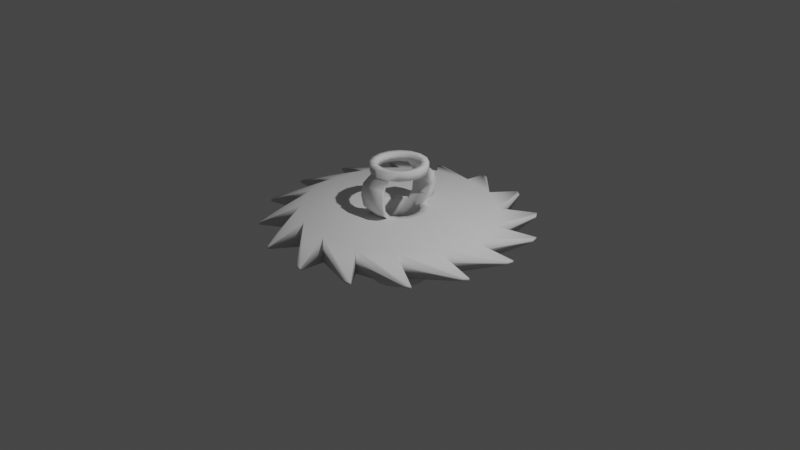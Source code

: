 # Source: Saw.blend  (saved by Blender 2.81.16; exported with 4.5.12 LTS)
import bpy
from mathutils import Matrix  # noqa: F401  (used for matrix-valued properties, if any)

bpy.ops.wm.read_factory_settings(use_empty=True)
scene = bpy.context.scene
scene.name = 'Scene'

# ---- collections
col_collection = bpy.data.collections.new('Collection'); scene.collection.children.link(col_collection)

# ---- world
world_world = bpy.data.worlds.new('World'); scene.world = world_world
world_world.use_nodes = True; world_world.node_tree.nodes.clear()
_N = world_world.node_tree.nodes; _L = world_world.node_tree.links
n0 = _N.new('ShaderNodeOutputWorld'); n0.name = 'World Output'; n0.location = (300, 300)
n1 = _N.new('ShaderNodeBackground'); n1.name = 'Background'; n1.location = (10, 300)
n1.inputs[0].default_value = (0.05088, 0.05088, 0.05088, 1.0)
_L.new(n1.outputs[0], n0.inputs[0])
n0.is_active_output = True
world_world.color = (0.05088, 0.05088, 0.05088)
world_world.use_sun_shadow = False
world_world.sun_shadow_jitter_overblur = 0.0

# ---- cameras
cam_camera = bpy.data.cameras.new('Camera')
cam_camera.clip_end = 100.0
cam_camera.ortho_scale = 7.314

# ---- lights
light_light = bpy.data.lights.new('Light', 'POINT')
light_light.transmission_factor = 0.0
light_light.energy = 1000.0
light_light.shadow_soft_size = 0.1
light_light.shadow_maximum_resolution = 0.006
light_light.use_absolute_resolution = True

# ---- meshes
me_cylinder = bpy.data.meshes.new('Cylinder')
me_cylinder.from_pydata([(-1.415e-07, 0.2237, 0.1307), (0.08559, 0.2066, 0.1307), (0.1581, 0.1581, 0.1307), (0.2066, 0.08559, 0.1307), (0.2237, -4.961e-08, 0.1307), (0.2066, -0.08559, 0.1307), (0.1581, -0.1581, 0.1307), (0.08559, -0.2066, 0.1307), (2.715e-08, -0.2237, 0.1307), (-0.08559, -0.2066, 0.1307), (-0.1581, -0.1581, 0.1307), (-0.2066, -0.08559, 0.1307), (-0.2237, -3.526e-08, 0.1307), (-0.2066, 0.08559, 0.1307), (-0.1581, 0.1581, 0.1307), (-0.08559, 0.2066, 0.1307), (-0.1513, 1.403, 0.01228), (-0.07947, 1.389, 0.01228), (0.3971, 1.354, 0.01228), (0.458, 1.313, 0.01228), (0.8851, 1.099, 0.01228), (0.9258, 1.038, 0.01228), (1.238, 0.6767, 0.01228), (1.253, 0.6049, 0.01228), (1.403, 0.1513, 0.01228), (1.389, 0.07947, 0.01228), (1.354, -0.3971, 0.01228), (1.313, -0.458, 0.01228), (1.099, -0.8851, 0.01228), (1.038, -0.9258, 0.01228), (0.6767, -1.238, 0.01228), (0.6049, -1.253, 0.01228), (0.1513, -1.403, 0.01228), (0.07947, -1.389, 0.01228), (-0.3971, -1.354, 0.01228), (-0.458, -1.313, 0.01228), (-0.8851, -1.099, 0.01228), (-0.9258, -1.038, 0.01228), (-1.238, -0.6767, 0.01228), (-1.253, -0.6049, 0.01228), (-1.403, -0.1513, 0.01228), (-1.389, -0.07947, 0.01228), (-1.354, 0.3971, 0.01228), (-1.313, 0.458, 0.01228), (-1.099, 0.8851, 0.01228), (-1.038, 0.9258, 0.01228), (-0.6767, 1.238, 0.01228), (-0.6049, 1.253, 0.01228), (0.3827, 0.9239, 0.1307), (0.0, 1.0, 0.1307), (0.7071, 0.7071, 0.1307), (0.9239, 0.3827, 0.1307), (1.0, -4.371e-08, 0.1307), (0.9239, -0.3827, 0.1307), (0.7071, -0.7071, 0.1307), (0.3827, -0.9239, 0.1307), (1.51e-07, -1.0, 0.1307), (-0.3827, -0.9239, 0.1307), (-0.7071, -0.7071, 0.1307), (-0.9239, -0.3827, 0.1307), (-1.0, 1.192e-08, 0.1307), (-0.9239, 0.3827, 0.1307), (-0.7071, 0.7071, 0.1307), (-0.3827, 0.9239, 0.1307), (-1.282e-07, 0.2971, 0.1307), (0.1137, 0.2745, 0.1307), (0.2101, 0.2101, 0.1307), (0.2745, 0.1137, 0.1307), (0.2971, -4.905e-08, 0.1307), (0.2745, -0.1137, 0.1307), (0.2101, -0.2101, 0.1307), (0.1137, -0.2745, 0.1307), (3.886e-08, -0.2971, 0.1307), (-0.1137, -0.2745, 0.1307), (-0.2101, -0.2101, 0.1307), (-0.2745, -0.1137, 0.1307), (-0.2971, -3.079e-08, 0.1307), (-0.2745, 0.1137, 0.1307), (-0.2101, 0.2101, 0.1307), (-0.1137, 0.2745, 0.1307), (0.08559, 0.2066, 0.6291), (-1.458e-07, 0.2237, 0.6291), (0.1581, 0.1581, 0.6291), (0.2066, 0.08559, 0.6291), (0.2237, -4.961e-08, 0.6291), (0.2066, -0.08559, 0.6291), (0.1581, -0.1581, 0.6291), (0.08559, -0.2066, 0.6291), (2.286e-08, -0.2237, 0.6291), (-0.08559, -0.2066, 0.6291), (-0.1581, -0.1581, 0.6291), (-0.2066, -0.08559, 0.6291), (-0.2237, -3.526e-08, 0.6291), (-0.2066, 0.08559, 0.6291), (-0.1581, 0.1581, 0.6291), (-0.08559, 0.2066, 0.6291), (-1.324e-07, 0.2971, 0.6291), (0.1137, 0.2745, 0.6291), (0.2101, 0.2101, 0.6291), (0.2745, 0.1137, 0.6291), (0.2971, -4.905e-08, 0.6291), (0.2745, -0.1137, 0.6291), (0.2101, -0.2101, 0.6291), (0.1137, -0.2745, 0.6291), (3.458e-08, -0.2971, 0.6291), (-0.1137, -0.2745, 0.6291), (-0.2101, -0.2101, 0.6291), (-0.2745, -0.1137, 0.6291), (-0.2971, -3.079e-08, 0.6291), (-0.2745, 0.1137, 0.6291), (-0.2101, 0.2101, 0.6291), (-0.1137, 0.2745, 0.6291), (-0.2745, 0.1137, 0.5413), (-0.2101, 0.2101, 0.5413), (0.1137, 0.2745, 0.5413), (-1.316e-07, 0.2971, 0.5413), (-0.1137, 0.2745, 0.5413), (0.2101, 0.2101, 0.5413), (0.2971, -4.905e-08, 0.5413), (0.2745, 0.1137, 0.5413), (-0.2971, -3.079e-08, 0.5413), (-0.2745, -0.1137, 0.5413), (-0.2101, -0.2101, 0.5413), (-0.1137, -0.2745, 0.5413), (3.541e-08, -0.2971, 0.5413), (0.1137, -0.2745, 0.5413), (0.2101, -0.2101, 0.5413), (0.2745, -0.1137, 0.5413), (2.382e-08, -0.2237, 0.5413), (-1.449e-07, 0.2237, 0.5413), (0.08559, 0.2066, 0.5413), (-0.1581, 0.1581, 0.5413), (0.1581, -0.1581, 0.5413), (0.08559, -0.2066, 0.5413), (-0.2237, -3.526e-08, 0.5413), (-0.2066, 0.08559, 0.5413), (-0.08559, 0.2066, 0.5413), (0.1581, 0.1581, 0.5413), (-0.08559, -0.2066, 0.5413), (0.2066, 0.08559, 0.5413), (-0.1581, -0.1581, 0.5413), (0.2237, -4.961e-08, 0.5413), (-0.2066, -0.08559, 0.5413), (0.2066, -0.08559, 0.5413), (-1.865e-07, 0.3, 0.4537), (-2.014e-07, 0.3237, 0.3308), (-1.844e-07, 0.3, 0.2124), (-1.698e-07, 0.3734, 0.4626), (-1.835e-07, 0.3971, 0.3367), (-1.677e-07, 0.3734, 0.2153), (0.1427, 0.3508, 0.2153), (0.1528, 0.3745, 0.3367), (0.1427, 0.3508, 0.4626), (-0.1427, 0.3508, 0.2153), (-0.1528, 0.3745, 0.3367), (-0.1427, 0.3508, 0.4626), (0.1074, 0.2829, 0.2124), (0.115, 0.3066, 0.3308), (0.1074, 0.2829, 0.4537), (-0.1074, 0.2829, 0.2124), (-0.115, 0.3066, 0.3308), (-0.1074, 0.2829, 0.4537), (-0.1427, -0.3529, 0.2153), (-0.1528, -0.3745, 0.3367), (-0.1427, -0.3529, 0.4626), (4.199e-08, -0.3755, 0.2153), (4.094e-08, -0.3971, 0.3367), (3.983e-08, -0.3755, 0.4626), (0.1427, -0.3529, 0.2153), (0.1528, -0.3745, 0.3367), (0.1427, -0.3529, 0.4626), (2.733e-08, -0.3021, 0.2124), (2.528e-08, -0.3237, 0.3308), (2.524e-08, -0.3021, 0.4537), (0.1074, -0.2851, 0.2124), (0.115, -0.3066, 0.3308), (0.1074, -0.2851, 0.4537), (-0.1074, -0.2851, 0.2124), (-0.115, -0.3066, 0.3308), (-0.1074, -0.2851, 0.4537), (0.0, 1.0, 0.0), (0.3827, 0.9239, 0.0), (0.7071, 0.7071, 0.0), (0.9239, 0.3827, 0.0), (1.0, -4.371e-08, 0.0), (0.9239, -0.3827, 0.0), (0.7071, -0.7071, 0.0), (0.3827, -0.9239, 0.0), (1.51e-07, -1.0, 0.0), (-0.3827, -0.9239, 0.0), (-0.7071, -0.7071, 0.0), (-0.9239, -0.3827, 0.0), (-1.0, 1.192e-08, 0.0), (-0.9239, 0.3827, 0.0), (-0.7071, 0.7071, 0.0), (-0.3827, 0.9239, 0.0), (-0.1513, 1.403, 0.0), (-0.07947, 1.389, 0.0), (0.3971, 1.354, 0.0), (0.458, 1.313, 0.0), (0.8851, 1.099, 0.0), (0.9258, 1.038, 0.0), (1.238, 0.6767, 0.0), (1.253, 0.6049, 0.0), (1.403, 0.1513, 0.0), (1.389, 0.07947, 0.0), (1.354, -0.3971, 0.0), (1.313, -0.458, 0.0), (1.099, -0.8851, 0.0), (1.038, -0.9258, 0.0), (0.6767, -1.238, 0.0), (0.6049, -1.253, 0.0), (0.1513, -1.403, 0.0), (0.07947, -1.389, 0.0), (-0.3971, -1.354, 0.0), (-0.458, -1.313, 0.0), (-0.8851, -1.099, 0.0), (-0.9258, -1.038, 0.0), (-1.238, -0.6767, 0.0), (-1.253, -0.6049, 0.0), (-1.403, -0.1513, 0.0), (-1.389, -0.07947, 0.0), (-1.354, 0.3971, 0.0), (-1.313, 0.458, 0.0), (-1.099, 0.8851, 0.0), (-1.038, 0.9258, 0.0), (-0.6767, 1.238, 0.0), (-0.6049, 1.253, 0.0), (-1.415e-07, 0.2237, 0.0), (0.08559, 0.2066, 0.0), (0.1581, 0.1581, 0.0), (0.2066, 0.08559, 0.0), (0.2237, -4.961e-08, 0.0), (0.2066, -0.08559, 0.0), (0.1581, -0.1581, 0.0), (0.08559, -0.2066, 0.0), (2.715e-08, -0.2237, 0.0), (-0.08559, -0.2066, 0.0), (-0.1581, -0.1581, 0.0), (-0.2066, -0.08559, 0.0), (-0.2237, -3.526e-08, 0.0), (-0.2066, 0.08559, 0.0), (-0.1581, 0.1581, 0.0), (-0.08559, 0.2066, 0.0), (0.122, 0.2946, 0.1307), (0.2255, 0.2255, 0.1307), (0.2946, 0.122, 0.1307), (0.3189, -4.889e-08, 0.1307), (0.2946, -0.122, 0.1307), (0.2255, -0.2255, 0.1307), (0.122, -0.2946, 0.1307), (4.234e-08, -0.3189, 0.1307), (-0.122, -0.2946, 0.1307), (-0.2255, -0.2255, 0.1307), (-0.2946, -0.122, 0.1307), (-0.3189, -2.947e-08, 0.1307), (-0.2946, 0.122, 0.1307), (-0.2255, 0.2255, 0.1307), (-0.122, 0.2946, 0.1307), (-1.242e-07, 0.3189, 0.1307)], [], [(63, 46, 226, 195), (196, 16, 17, 197), (48, 17, 16, 49), (181, 197, 17, 48), (198, 18, 19, 199), (50, 19, 18, 48), (182, 199, 19, 50), (200, 20, 21, 201), (51, 21, 20, 50), (183, 201, 21, 51), (202, 22, 23, 203), (52, 23, 22, 51), (184, 203, 23, 52), (204, 24, 25, 205), (53, 25, 24, 52), (185, 205, 25, 53), (206, 26, 27, 207), (54, 27, 26, 53), (186, 207, 27, 54), (208, 28, 29, 209), (55, 29, 28, 54), (187, 209, 29, 55), (210, 30, 31, 211), (56, 31, 30, 55), (188, 211, 31, 56), (212, 32, 33, 213), (57, 33, 32, 56), (189, 213, 33, 57), (214, 34, 35, 215), (58, 35, 34, 57), (190, 215, 35, 58), (216, 36, 37, 217), (59, 37, 36, 58), (191, 217, 37, 59), (218, 38, 39, 219), (60, 39, 38, 59), (192, 219, 39, 60), (220, 40, 41, 221), (61, 41, 40, 60), (193, 221, 41, 61), (222, 42, 43, 223), (62, 43, 42, 61), (194, 223, 43, 62), (224, 44, 45, 225), (63, 45, 44, 62), (195, 225, 45, 63), (226, 46, 47, 227), (49, 47, 46, 63), (180, 227, 47, 49), (259, 244, 48, 49), (244, 245, 50, 48), (245, 246, 51, 50), (246, 247, 52, 51), (247, 248, 53, 52), (248, 249, 54, 53), (249, 250, 55, 54), (250, 251, 56, 55), (251, 252, 57, 56), (252, 253, 58, 57), (253, 254, 59, 58), (254, 255, 60, 59), (255, 256, 61, 60), (256, 257, 62, 61), (257, 258, 63, 62), (258, 259, 49, 63), (120, 121, 107, 108), (130, 137, 82, 80), (112, 120, 108, 109), (131, 136, 95, 94), (133, 128, 88, 87), (113, 112, 109, 110), (114, 115, 96, 97), (129, 130, 80, 81), (116, 113, 110, 111), (135, 131, 94, 93), (117, 114, 97, 98), (132, 133, 87, 86), (115, 116, 111, 96), (119, 117, 98, 99), (134, 135, 93, 92), (118, 119, 99, 100), (95, 81, 96, 111), (94, 95, 111, 110), (93, 94, 110, 109), (92, 93, 109, 108), (91, 92, 108, 107), (90, 91, 107, 106), (89, 90, 106, 105), (88, 89, 105, 104), (87, 88, 104, 103), (86, 87, 103, 102), (85, 86, 102, 101), (84, 85, 101, 100), (83, 84, 100, 99), (82, 83, 99, 98), (80, 82, 98, 97), (81, 80, 97, 96), (128, 138, 89, 88), (136, 129, 81, 95), (121, 122, 106, 107), (137, 139, 83, 82), (122, 123, 105, 106), (138, 140, 90, 89), (123, 124, 104, 105), (139, 141, 84, 83), (124, 125, 103, 104), (140, 142, 91, 90), (125, 126, 102, 103), (141, 143, 85, 84), (126, 127, 101, 102), (142, 134, 92, 91), (127, 118, 100, 101), (143, 132, 86, 85), (167, 170, 125, 124), (164, 167, 124, 123), (147, 155, 116, 115), (152, 147, 115, 114), (13, 14, 78, 77), (14, 15, 79, 78), (114, 117, 137, 130), (117, 119, 139, 137), (119, 118, 141, 139), (143, 141, 118, 127), (143, 127, 126, 132), (161, 144, 129, 136), (173, 179, 138, 128), (132, 126, 125, 133), (162, 177, 9, 73), (153, 79, 15, 159), (144, 158, 130, 129), (176, 173, 128, 133), (150, 156, 1, 65), (168, 71, 7, 174), (12, 13, 77, 76), (11, 12, 76, 75), (10, 11, 75, 74), (9, 10, 74, 73), (6, 7, 71, 70), (5, 6, 70, 69), (4, 5, 69, 68), (3, 4, 68, 67), (2, 3, 67, 66), (1, 2, 66, 65), (113, 116, 136, 131), (112, 113, 131, 135), (120, 112, 135, 134), (121, 120, 134, 142), (122, 121, 142, 140), (123, 122, 140, 138), (114, 130, 158, 152), (152, 158, 157, 151), (151, 157, 156, 150), (0, 1, 156, 146), (146, 156, 157, 145), (145, 157, 158, 144), (116, 155, 161, 136), (155, 154, 160, 161), (154, 153, 159, 160), (15, 0, 146, 159), (159, 146, 145, 160), (160, 145, 144, 161), (65, 64, 149, 150), (150, 149, 148, 151), (151, 148, 147, 152), (64, 79, 153, 149), (149, 153, 154, 148), (148, 154, 155, 147), (125, 170, 176, 133), (170, 169, 175, 176), (169, 168, 174, 175), (7, 8, 171, 174), (174, 171, 172, 175), (175, 172, 173, 176), (123, 138, 179, 164), (164, 179, 178, 163), (163, 178, 177, 162), (8, 9, 177, 171), (171, 177, 178, 172), (172, 178, 179, 173), (73, 72, 165, 162), (162, 165, 166, 163), (163, 166, 167, 164), (72, 71, 168, 165), (165, 168, 169, 166), (166, 169, 170, 167), (62, 44, 224, 194), (61, 42, 222, 193), (60, 40, 220, 192), (59, 38, 218, 191), (58, 36, 216, 190), (57, 34, 214, 189), (56, 32, 212, 188), (55, 30, 210, 187), (54, 28, 208, 186), (53, 26, 206, 185), (52, 24, 204, 184), (51, 22, 202, 183), (50, 20, 200, 182), (48, 18, 198, 181), (49, 16, 196, 180), (9, 8, 236, 237), (2, 1, 229, 230), (10, 9, 237, 238), (3, 2, 230, 231), (11, 10, 238, 239), (4, 3, 231, 232), (12, 11, 239, 240), (5, 4, 232, 233), (13, 12, 240, 241), (6, 5, 233, 234), (14, 13, 241, 242), (7, 6, 234, 235), (15, 14, 242, 243), (8, 7, 235, 236), (1, 0, 228, 229), (0, 15, 243, 228), (79, 64, 259, 258), (78, 79, 258, 257), (77, 78, 257, 256), (76, 77, 256, 255), (75, 76, 255, 254), (74, 75, 254, 253), (73, 74, 253, 252), (72, 73, 252, 251), (71, 72, 251, 250), (70, 71, 250, 249), (69, 70, 249, 248), (68, 69, 248, 247), (67, 68, 247, 246), (66, 67, 246, 245), (65, 66, 245, 244), (64, 65, 244, 259)])
me_cylinder.polygons.foreach_set('use_smooth', [True] * 232)
_uv = me_cylinder.uv_layers.new(name='UVMap')
_uv.uv.foreach_set('vector', [0.0625, 1.0, 0.0625, 1.0, 0.0625, 0.75, 0.0625, 0.75, 1.0, 0.75, 1.0, 1.0, 0.9375, 1.0, 0.9375, 0.75, 0.9375, 1.0, 0.9375, 1.0, 1.0, 1.0, 1.0, 1.0, 0.9375, 0.75, 0.9375, 0.75, 0.9375, 1.0, 0.9375, 1.0, 0.9375, 0.75, 0.9375, 1.0, 0.875, 1.0, 0.875, 0.75, 0.875, 1.0, 0.875, 1.0, 0.9375, 1.0, 0.9375, 1.0, 0.875, 0.75, 0.875, 0.75, 0.875, 1.0, 0.875, 1.0, 0.875, 0.75, 0.875, 1.0, 0.8125, 1.0, 0.8125, 0.75, 0.8125, 1.0, 0.8125, 1.0, 0.875, 1.0, 0.875, 1.0, 0.8125, 0.75, 0.8125, 0.75, 0.8125, 1.0, 0.8125, 1.0, 0.8125, 0.75, 0.8125, 1.0, 0.75, 1.0, 0.75, 0.75, 0.75, 1.0, 0.75, 1.0, 0.8125, 1.0, 0.8125, 1.0, 0.75, 0.75, 0.75, 0.75, 0.75, 1.0, 0.75, 1.0, 0.75, 0.75, 0.75, 1.0, 0.6875, 1.0, 0.6875, 0.75, 0.6875, 1.0, 0.6875, 1.0, 0.75, 1.0, 0.75, 1.0, 0.6875, 0.75, 0.6875, 0.75, 0.6875, 1.0, 0.6875, 1.0, 0.6875, 0.75, 0.6875, 1.0, 0.625, 1.0, 0.625, 0.75, 0.625, 1.0, 0.625, 1.0, 0.6875, 1.0, 0.6875, 1.0, 0.625, 0.75, 0.625, 0.75, 0.625, 1.0, 0.625, 1.0, 0.625, 0.75, 0.625, 1.0, 0.5625, 1.0, 0.5625, 0.75, 0.5625, 1.0, 0.5625, 1.0, 0.625, 1.0, 0.625, 1.0, 0.5625, 0.75, 0.5625, 0.75, 0.5625, 1.0, 0.5625, 1.0, 0.5625, 0.75, 0.5625, 1.0, 0.5, 1.0, 0.5, 0.75, 0.5, 1.0, 0.5, 1.0, 0.5625, 1.0, 0.5625, 1.0, 0.5, 0.75, 0.5, 0.75, 0.5, 1.0, 0.5, 1.0, 0.5, 0.75, 0.5, 1.0, 0.4375, 1.0, 0.4375, 0.75, 0.4375, 1.0, 0.4375, 1.0, 0.5, 1.0, 0.5, 1.0, 0.4375, 0.75, 0.4375, 0.75, 0.4375, 1.0, 0.4375, 1.0, 0.4375, 0.75, 0.4375, 1.0, 0.375, 1.0, 0.375, 0.75, 0.375, 1.0, 0.375, 1.0, 0.4375, 1.0, 0.4375, 1.0, 0.375, 0.75, 0.375, 0.75, 0.375, 1.0, 0.375, 1.0, 0.375, 0.75, 0.375, 1.0, 0.3125, 1.0, 0.3125, 0.75, 0.3125, 1.0, 0.3125, 1.0, 0.375, 1.0, 0.375, 1.0, 0.3125, 0.75, 0.3125, 0.75, 0.3125, 1.0, 0.3125, 1.0, 0.3125, 0.75, 0.3125, 1.0, 0.25, 1.0, 0.25, 0.75, 0.25, 1.0, 0.25, 1.0, 0.3125, 1.0, 0.3125, 1.0, 0.25, 0.75, 0.25, 0.75, 0.25, 1.0, 0.25, 1.0, 0.25, 0.75, 0.25, 1.0, 0.1875, 1.0, 0.1875, 0.75, 0.1875, 1.0, 0.1875, 1.0, 0.25, 1.0, 0.25, 1.0, 0.1875, 0.75, 0.1875, 0.75, 0.1875, 1.0, 0.1875, 1.0, 0.1875, 0.75, 0.1875, 1.0, 0.125, 1.0, 0.125, 0.75, 0.125, 1.0, 0.125, 1.0, 0.1875, 1.0, 0.1875, 1.0, 0.125, 0.75, 0.125, 0.75, 0.125, 1.0, 0.125, 1.0, 0.125, 0.75, 0.125, 1.0, 0.0625, 1.0, 0.0625, 0.75, 0.0625, 1.0, 0.0625, 1.0, 0.125, 1.0, 0.125, 1.0, 0.0625, 0.75, 0.0625, 0.75, 0.0625, 1.0, 0.0625, 1.0, 0.0625, 0.75, 0.0625, 1.0, 0.0, 1.0, 0.0, 0.75, 0.0, 1.0, 0.0, 1.0, 0.0625, 1.0, 0.0625, 1.0, 0.0, 0.75, 0.0, 0.75, 0.0, 1.0, 0.0, 1.0, 0.25, 0.3265, 0.2793, 0.3207, 0.3418, 0.4717, 0.25, 0.49, 0.2793, 0.3207, 0.3041, 0.3041, 0.4197, 0.4197, 0.3418, 0.4717, 0.3041, 0.3041, 0.3207, 0.2793, 0.4717, 0.3418, 0.4197, 0.4197, 0.3207, 0.2793, 0.3265, 0.25, 0.49, 0.25, 0.4717, 0.3418, 0.3265, 0.25, 0.3207, 0.2207, 0.4717, 0.1582, 0.49, 0.25, 0.3207, 0.2207, 0.3041, 0.1959, 0.4197, 0.08029, 0.4717, 0.1582, 0.3041, 0.1959, 0.2793, 0.1793, 0.3418, 0.02827, 0.4197, 0.08029, 0.2793, 0.1793, 0.25, 0.1735, 0.25, 0.01, 0.3418, 0.02827, 0.25, 0.1735, 0.2207, 0.1793, 0.1582, 0.02827, 0.25, 0.01, 0.2207, 0.1793, 0.1959, 0.1959, 0.08029, 0.08029, 0.1582, 0.02827, 0.1959, 0.1959, 0.1793, 0.2207, 0.02827, 0.1582, 0.08029, 0.08029, 0.1793, 0.2207, 0.1735, 0.25, 0.01, 0.25, 0.02827, 0.1582, 0.1735, 0.25, 0.1793, 0.2793, 0.02827, 0.3418, 0.01, 0.25, 0.1793, 0.2793, 0.1959, 0.3041, 0.08029, 0.4197, 0.02827, 0.3418, 0.1959, 0.3041, 0.2207, 0.3207, 0.1582, 0.4717, 0.08029, 0.4197, 0.2207, 0.3207, 0.25, 0.3265, 0.25, 0.49, 0.1582, 0.4717, 0.1787, 0.25, 0.1841, 0.2227, 0.1841, 0.2227, 0.1787, 0.25, 0.2705, 0.2996, 0.288, 0.288, 0.288, 0.288, 0.2705, 0.2996, 0.1841, 0.2773, 0.1787, 0.25, 0.1787, 0.25, 0.1841, 0.2773, 0.212, 0.288, 0.2295, 0.2996, 0.2295, 0.2996, 0.212, 0.288, 0.2705, 0.2004, 0.25, 0.1963, 0.25, 0.1963, 0.2705, 0.2004, 0.1996, 0.3004, 0.1841, 0.2773, 0.1841, 0.2773, 0.1996, 0.3004, 0.2773, 0.3159, 0.25, 0.3213, 0.25, 0.3213, 0.2773, 0.3159, 0.25, 0.3037, 0.2705, 0.2996, 0.2705, 0.2996, 0.25, 0.3037, 0.2227, 0.3159, 0.1996, 0.3004, 0.1996, 0.3004, 0.2227, 0.3159, 0.2004, 0.2705, 0.212, 0.288, 0.212, 0.288, 0.2004, 0.2705, 0.3004, 0.3004, 0.2773, 0.3159, 0.2773, 0.3159, 0.3004, 0.3004, 0.288, 0.212, 0.2705, 0.2004, 0.2705, 0.2004, 0.288, 0.212, 0.25, 0.3213, 0.2227, 0.3159, 0.2227, 0.3159, 0.25, 0.3213, 0.3159, 0.2773, 0.3004, 0.3004, 0.3004, 0.3004, 0.3159, 0.2773, 0.1963, 0.25, 0.2004, 0.2705, 0.2004, 0.2705, 0.1963, 0.25, 0.3213, 0.25, 0.3159, 0.2773, 0.3159, 0.2773, 0.3213, 0.25, 0.2295, 0.2996, 0.25, 0.3037, 0.25, 0.3213, 0.2227, 0.3159, 0.212, 0.288, 0.2295, 0.2996, 0.2227, 0.3159, 0.1996, 0.3004, 0.2004, 0.2705, 0.212, 0.288, 0.1996, 0.3004, 0.1841, 0.2773, 0.1963, 0.25, 0.2004, 0.2705, 0.1841, 0.2773, 0.1787, 0.25, 0.2004, 0.2295, 0.1963, 0.25, 0.1787, 0.25, 0.1841, 0.2227, 0.212, 0.212, 0.2004, 0.2295, 0.1841, 0.2227, 0.1996, 0.1996, 0.2295, 0.2004, 0.212, 0.212, 0.1996, 0.1996, 0.2227, 0.1841, 0.25, 0.1963, 0.2295, 0.2004, 0.2227, 0.1841, 0.25, 0.1787, 0.2705, 0.2004, 0.25, 0.1963, 0.25, 0.1787, 0.2773, 0.1841, 0.288, 0.212, 0.2705, 0.2004, 0.2773, 0.1841, 0.3004, 0.1996, 0.2996, 0.2295, 0.288, 0.212, 0.3004, 0.1996, 0.3159, 0.2227, 0.3037, 0.25, 0.2996, 0.2295, 0.3159, 0.2227, 0.3213, 0.25, 0.2996, 0.2705, 0.3037, 0.25, 0.3213, 0.25, 0.3159, 0.2773, 0.288, 0.288, 0.2996, 0.2705, 0.3159, 0.2773, 0.3004, 0.3004, 0.2705, 0.2996, 0.288, 0.288, 0.3004, 0.3004, 0.2773, 0.3159, 0.25, 0.3037, 0.2705, 0.2996, 0.2773, 0.3159, 0.25, 0.3213, 0.25, 0.1963, 0.2295, 0.2004, 0.2295, 0.2004, 0.25, 0.1963, 0.2295, 0.2996, 0.25, 0.3037, 0.25, 0.3037, 0.2295, 0.2996, 0.1841, 0.2227, 0.1996, 0.1996, 0.1996, 0.1996, 0.1841, 0.2227, 0.288, 0.288, 0.2996, 0.2705, 0.2996, 0.2705, 0.288, 0.288, 0.1996, 0.1996, 0.2227, 0.1841, 0.2227, 0.1841, 0.1996, 0.1996, 0.2295, 0.2004, 0.212, 0.212, 0.212, 0.212, 0.2295, 0.2004, 0.2227, 0.1841, 0.25, 0.1787, 0.25, 0.1787, 0.2227, 0.1841, 0.2996, 0.2705, 0.3037, 0.25, 0.3037, 0.25, 0.2996, 0.2705, 0.25, 0.1787, 0.2773, 0.1841, 0.2773, 0.1841, 0.25, 0.1787, 0.212, 0.212, 0.2004, 0.2295, 0.2004, 0.2295, 0.212, 0.212, 0.2773, 0.1841, 0.3004, 0.1996, 0.3004, 0.1996, 0.2773, 0.1841, 0.3037, 0.25, 0.2996, 0.2295, 0.2996, 0.2295, 0.3037, 0.25, 0.3004, 0.1996, 0.3159, 0.2227, 0.3159, 0.2227, 0.3004, 0.1996, 0.2004, 0.2295, 0.1963, 0.25, 0.1963, 0.25, 0.2004, 0.2295, 0.3159, 0.2227, 0.3213, 0.25, 0.3213, 0.25, 0.3159, 0.2227, 0.2996, 0.2295, 0.288, 0.212, 0.288, 0.212, 0.2996, 0.2295, 0.25, 0.1787, 0.2773, 0.1841, 0.2773, 0.1841, 0.25, 0.1787, 0.2227, 0.1841, 0.25, 0.1787, 0.25, 0.1787, 0.2227, 0.1841, 0.25, 0.3213, 0.2227, 0.3159, 0.2227, 0.3159, 0.25, 0.3213, 0.2773, 0.3159, 0.25, 0.3213, 0.25, 0.3213, 0.2773, 0.3159, 0.2004, 0.2705, 0.212, 0.288, 0.1996, 0.3004, 0.1841, 0.2773, 0.212, 0.288, 0.2295, 0.2996, 0.2227, 0.3159, 0.1996, 0.3004, 0.2773, 0.3159, 0.3004, 0.3004, 0.288, 0.288, 0.2705, 0.2996, 0.3004, 0.3004, 0.3159, 0.2773, 0.2996, 0.2705, 0.288, 0.288, 0.3159, 0.2773, 0.3213, 0.25, 0.3037, 0.25, 0.2996, 0.2705, 0.2996, 0.2295, 0.3037, 0.25, 0.3213, 0.25, 0.3159, 0.2227, 0.2996, 0.2295, 0.3159, 0.2227, 0.3004, 0.1996, 0.288, 0.212, 0.2295, 0.2996, 0.25, 0.3037, 0.25, 0.3037, 0.2295, 0.2996, 0.25, 0.1963, 0.2295, 0.2004, 0.2295, 0.2004, 0.25, 0.1963, 0.288, 0.212, 0.3004, 0.1996, 0.2773, 0.1841, 0.2705, 0.2004, 0.2227, 0.1841, 0.2295, 0.2004, 0.2295, 0.2004, 0.2227, 0.1841, 0.2227, 0.3159, 0.2227, 0.3159, 0.2295, 0.2996, 0.2295, 0.2996, 0.25, 0.3037, 0.2705, 0.2996, 0.2705, 0.2996, 0.25, 0.3037, 0.2705, 0.2004, 0.25, 0.1963, 0.25, 0.1963, 0.2705, 0.2004, 0.2773, 0.3159, 0.2705, 0.2996, 0.2705, 0.2996, 0.2773, 0.3159, 0.2773, 0.1841, 0.2773, 0.1841, 0.2705, 0.2004, 0.2705, 0.2004, 0.1963, 0.25, 0.2004, 0.2705, 0.1841, 0.2773, 0.1787, 0.25, 0.2004, 0.2295, 0.1963, 0.25, 0.1787, 0.25, 0.1841, 0.2227, 0.212, 0.212, 0.2004, 0.2295, 0.1841, 0.2227, 0.1996, 0.1996, 0.2295, 0.2004, 0.212, 0.212, 0.1996, 0.1996, 0.2227, 0.1841, 0.288, 0.212, 0.2705, 0.2004, 0.2773, 0.1841, 0.3004, 0.1996, 0.2996, 0.2295, 0.288, 0.212, 0.3004, 0.1996, 0.3159, 0.2227, 0.3037, 0.25, 0.2996, 0.2295, 0.3159, 0.2227, 0.3213, 0.25, 0.2996, 0.2705, 0.3037, 0.25, 0.3213, 0.25, 0.3159, 0.2773, 0.288, 0.288, 0.2996, 0.2705, 0.3159, 0.2773, 0.3004, 0.3004, 0.2705, 0.2996, 0.288, 0.288, 0.3004, 0.3004, 0.2773, 0.3159, 0.1996, 0.3004, 0.2227, 0.3159, 0.2295, 0.2996, 0.212, 0.288, 0.1841, 0.2773, 0.1996, 0.3004, 0.212, 0.288, 0.2004, 0.2705, 0.1787, 0.25, 0.1841, 0.2773, 0.2004, 0.2705, 0.1963, 0.25, 0.1841, 0.2227, 0.1787, 0.25, 0.1963, 0.25, 0.2004, 0.2295, 0.1996, 0.1996, 0.1841, 0.2227, 0.2004, 0.2295, 0.212, 0.212, 0.2227, 0.1841, 0.1996, 0.1996, 0.212, 0.212, 0.2295, 0.2004, 0.2773, 0.3159, 0.2705, 0.2996, 0.2705, 0.2996, 0.2773, 0.3159, 0.2773, 0.3159, 0.2705, 0.2996, 0.2705, 0.2996, 0.2773, 0.3159, 0.2773, 0.3159, 0.2705, 0.2996, 0.2705, 0.2996, 0.2773, 0.3159, 0.25, 0.3037, 0.2705, 0.2996, 0.2705, 0.2996, 0.25, 0.3037, 0.25, 0.3037, 0.2705, 0.2996, 0.2705, 0.2996, 0.25, 0.3037, 0.25, 0.3037, 0.2705, 0.2996, 0.2705, 0.2996, 0.25, 0.3037, 0.2227, 0.3159, 0.2227, 0.3159, 0.2295, 0.2996, 0.2295, 0.2996, 0.2227, 0.3159, 0.2227, 0.3159, 0.2295, 0.2996, 0.2295, 0.2996, 0.2227, 0.3159, 0.2227, 0.3159, 0.2295, 0.2996, 0.2295, 0.2996, 0.2295, 0.2996, 0.25, 0.3037, 0.25, 0.3037, 0.2295, 0.2996, 0.2295, 0.2996, 0.25, 0.3037, 0.25, 0.3037, 0.2295, 0.2996, 0.2295, 0.2996, 0.25, 0.3037, 0.25, 0.3037, 0.2295, 0.2996, 0.2773, 0.3159, 0.25, 0.3213, 0.25, 0.3213, 0.2773, 0.3159, 0.2773, 0.3159, 0.25, 0.3213, 0.25, 0.3213, 0.2773, 0.3159, 0.2773, 0.3159, 0.25, 0.3213, 0.25, 0.3213, 0.2773, 0.3159, 0.25, 0.3213, 0.2227, 0.3159, 0.2227, 0.3159, 0.25, 0.3213, 0.25, 0.3213, 0.2227, 0.3159, 0.2227, 0.3159, 0.25, 0.3213, 0.25, 0.3213, 0.2227, 0.3159, 0.2227, 0.3159, 0.25, 0.3213, 0.2773, 0.1841, 0.2773, 0.1841, 0.2705, 0.2004, 0.2705, 0.2004, 0.2773, 0.1841, 0.2773, 0.1841, 0.2705, 0.2004, 0.2705, 0.2004, 0.2773, 0.1841, 0.2773, 0.1841, 0.2705, 0.2004, 0.2705, 0.2004, 0.2705, 0.2004, 0.25, 0.1963, 0.25, 0.1963, 0.2705, 0.2004, 0.2705, 0.2004, 0.25, 0.1963, 0.25, 0.1963, 0.2705, 0.2004, 0.2705, 0.2004, 0.25, 0.1963, 0.25, 0.1963, 0.2705, 0.2004, 0.2227, 0.1841, 0.2295, 0.2004, 0.2295, 0.2004, 0.2227, 0.1841, 0.2227, 0.1841, 0.2295, 0.2004, 0.2295, 0.2004, 0.2227, 0.1841, 0.2227, 0.1841, 0.2295, 0.2004, 0.2295, 0.2004, 0.2227, 0.1841, 0.25, 0.1963, 0.2295, 0.2004, 0.2295, 0.2004, 0.25, 0.1963, 0.25, 0.1963, 0.2295, 0.2004, 0.2295, 0.2004, 0.25, 0.1963, 0.25, 0.1963, 0.2295, 0.2004, 0.2295, 0.2004, 0.25, 0.1963, 0.2227, 0.1841, 0.25, 0.1787, 0.25, 0.1787, 0.2227, 0.1841, 0.2227, 0.1841, 0.25, 0.1787, 0.25, 0.1787, 0.2227, 0.1841, 0.2227, 0.1841, 0.25, 0.1787, 0.25, 0.1787, 0.2227, 0.1841, 0.25, 0.1787, 0.2773, 0.1841, 0.2773, 0.1841, 0.25, 0.1787, 0.25, 0.1787, 0.2773, 0.1841, 0.2773, 0.1841, 0.25, 0.1787, 0.25, 0.1787, 0.2773, 0.1841, 0.2773, 0.1841, 0.25, 0.1787, 0.125, 1.0, 0.125, 1.0, 0.125, 0.75, 0.125, 0.75, 0.1875, 1.0, 0.1875, 1.0, 0.1875, 0.75, 0.1875, 0.75, 0.25, 1.0, 0.25, 1.0, 0.25, 0.75, 0.25, 0.75, 0.3125, 1.0, 0.3125, 1.0, 0.3125, 0.75, 0.3125, 0.75, 0.375, 1.0, 0.375, 1.0, 0.375, 0.75, 0.375, 0.75, 0.4375, 1.0, 0.4375, 1.0, 0.4375, 0.75, 0.4375, 0.75, 0.5, 1.0, 0.5, 1.0, 0.5, 0.75, 0.5, 0.75, 0.5625, 1.0, 0.5625, 1.0, 0.5625, 0.75, 0.5625, 0.75, 0.625, 1.0, 0.625, 1.0, 0.625, 0.75, 0.625, 0.75, 0.6875, 1.0, 0.6875, 1.0, 0.6875, 0.75, 0.6875, 0.75, 0.75, 1.0, 0.75, 1.0, 0.75, 0.75, 0.75, 0.75, 0.8125, 1.0, 0.8125, 1.0, 0.8125, 0.75, 0.8125, 0.75, 0.875, 1.0, 0.875, 1.0, 0.875, 0.75, 0.875, 0.75, 0.9375, 1.0, 0.9375, 1.0, 0.9375, 0.75, 0.9375, 0.75, 1.0, 1.0, 1.0, 1.0, 1.0, 0.75, 1.0, 0.75, 0.2295, 0.2004, 0.25, 0.1963, 0.25, 0.1963, 0.2295, 0.2004, 0.288, 0.288, 0.2705, 0.2996, 0.2705, 0.2996, 0.288, 0.288, 0.212, 0.212, 0.2295, 0.2004, 0.2295, 0.2004, 0.212, 0.212, 0.2996, 0.2705, 0.288, 0.288, 0.288, 0.288, 0.2996, 0.2705, 0.2004, 0.2295, 0.212, 0.212, 0.212, 0.212, 0.2004, 0.2295, 0.3037, 0.25, 0.2996, 0.2705, 0.2996, 0.2705, 0.3037, 0.25, 0.1963, 0.25, 0.2004, 0.2295, 0.2004, 0.2295, 0.1963, 0.25, 0.2996, 0.2295, 0.3037, 0.25, 0.3037, 0.25, 0.2996, 0.2295, 0.2004, 0.2705, 0.1963, 0.25, 0.1963, 0.25, 0.2004, 0.2705, 0.288, 0.212, 0.2996, 0.2295, 0.2996, 0.2295, 0.288, 0.212, 0.212, 0.288, 0.2004, 0.2705, 0.2004, 0.2705, 0.212, 0.288, 0.2705, 0.2004, 0.288, 0.212, 0.288, 0.212, 0.2705, 0.2004, 0.2295, 0.2996, 0.212, 0.288, 0.212, 0.288, 0.2295, 0.2996, 0.25, 0.1963, 0.2705, 0.2004, 0.2705, 0.2004, 0.25, 0.1963, 0.2705, 0.2996, 0.25, 0.3037, 0.25, 0.3037, 0.2705, 0.2996, 0.25, 0.3037, 0.2295, 0.2996, 0.2295, 0.2996, 0.25, 0.3037, 0.2227, 0.3159, 0.25, 0.3213, 0.25, 0.3265, 0.2207, 0.3207, 0.1996, 0.3004, 0.2227, 0.3159, 0.2207, 0.3207, 0.1959, 0.3041, 0.1841, 0.2773, 0.1996, 0.3004, 0.1959, 0.3041, 0.1793, 0.2793, 0.1787, 0.25, 0.1841, 0.2773, 0.1793, 0.2793, 0.1735, 0.25, 0.1841, 0.2227, 0.1787, 0.25, 0.1735, 0.25, 0.1793, 0.2207, 0.1996, 0.1996, 0.1841, 0.2227, 0.1793, 0.2207, 0.1959, 0.1959, 0.2227, 0.1841, 0.1996, 0.1996, 0.1959, 0.1959, 0.2207, 0.1793, 0.25, 0.1787, 0.2227, 0.1841, 0.2207, 0.1793, 0.25, 0.1735, 0.2773, 0.1841, 0.25, 0.1787, 0.25, 0.1735, 0.2793, 0.1793, 0.3004, 0.1996, 0.2773, 0.1841, 0.2793, 0.1793, 0.3041, 0.1959, 0.3159, 0.2227, 0.3004, 0.1996, 0.3041, 0.1959, 0.3207, 0.2207, 0.3213, 0.25, 0.3159, 0.2227, 0.3207, 0.2207, 0.3265, 0.25, 0.3159, 0.2773, 0.3213, 0.25, 0.3265, 0.25, 0.3207, 0.2793, 0.3004, 0.3004, 0.3159, 0.2773, 0.3207, 0.2793, 0.3041, 0.3041, 0.2773, 0.3159, 0.3004, 0.3004, 0.3041, 0.3041, 0.2793, 0.3207, 0.25, 0.3213, 0.2773, 0.3159, 0.2793, 0.3207, 0.25, 0.3265])
me_cylinder.use_remesh_fix_poles = True
me_cylinder.use_remesh_preserve_attributes = False
me_cylinder.use_mirror_vertex_groups = False
me_cylinder.update()

# ---- objects
ob_light = bpy.data.objects.new('Light', light_light)
ob_camera = bpy.data.objects.new('Camera', cam_camera)
ob_cylinder = bpy.data.objects.new('Cylinder', me_cylinder)

# ---- transforms, parenting, visibility, modifiers, constraints
ob_light.location = (4.076, 1.005, 5.904)
ob_light.rotation_euler = (0.6503, 0.05522, 1.866)
ob_light.lock_rotations_4d = False
ob_light.empty_display_type = 'ARROWS'
ob_light.color = (0.0, 0.0, 0.0, 0.0)
ob_light.lineart.crease_threshold = 0.0
ob_camera.location = (7.359, -6.926, 4.958)
ob_camera.rotation_euler = (1.109, 0.0, 0.8149)
ob_camera.lock_rotations_4d = False
ob_camera.empty_display_type = 'ARROWS'
ob_camera.color = (0.0, 0.0, 0.0, 0.0)
ob_camera.display_type = 'WIRE'
ob_camera.lineart.crease_threshold = 0.0
ob_cylinder.location = (0.0, 0.0, 0.0)
ob_cylinder.lineart.crease_threshold = 0.0
_m = ob_cylinder.modifiers.new('Mirror', 'MIRROR')
_m.use_axis = (False, False, True)
_m.use_clip = True

# ---- collection membership
col_collection.objects.link(ob_light)
col_collection.objects.link(ob_camera)
col_collection.objects.link(ob_cylinder)

# ---- scene / render settings (as saved in the file)
scene.camera = ob_camera
scene.frame_start = 1; scene.frame_end = 250; scene.frame_set(1)
scene.render.engine = 'BLENDER_EEVEE_NEXT'
scene.cycles.use_denoising = False
scene.cycles.samples = 128
scene.cycles.sampling_pattern = 'TABULATED_SOBOL'
scene.cycles.use_adaptive_sampling = False
scene.cycles.use_light_tree = False
scene.view_settings.view_transform = 'Filmic'
bpy.context.view_layer.update()
